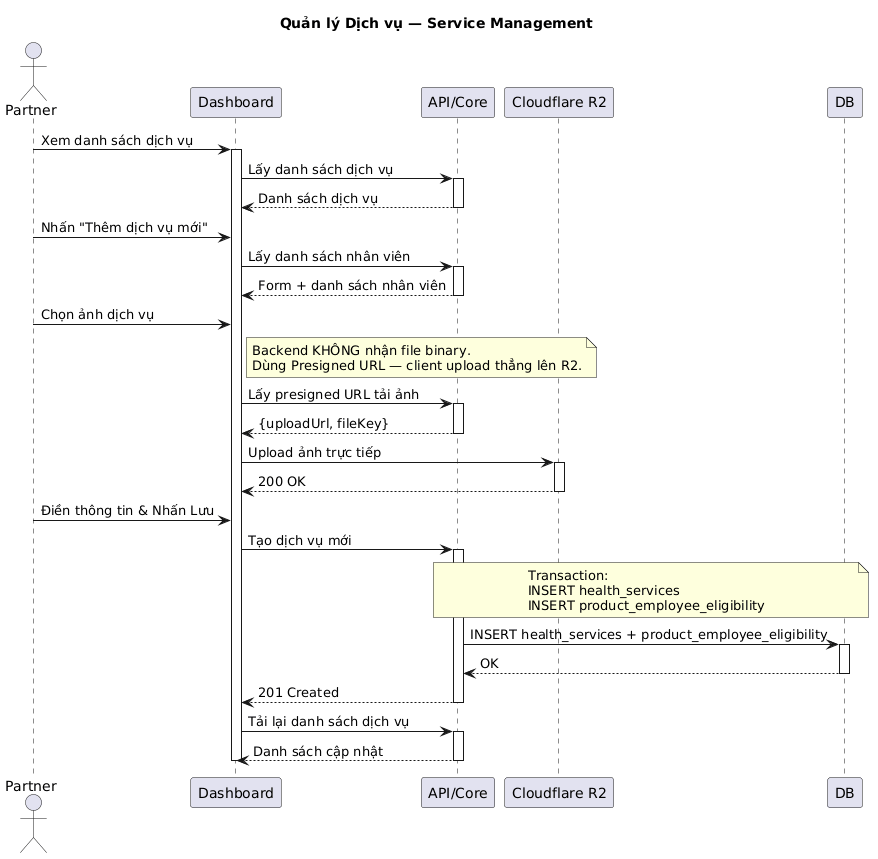

The diagram above was rendered by PlantUML. Its source (embedded in the PNG):
@startuml
skinparam responseMessageBelowArrow true
title Quản lý Dịch vụ — Service Management

actor Partner
participant Dashboard
participant "API/Core" as Core
participant "Cloudflare R2" as R2
participant DB

Partner -> Dashboard: Xem danh sách dịch vụ
activate Dashboard
Dashboard -> Core: Lấy danh sách dịch vụ
activate Core
Core --> Dashboard: Danh sách dịch vụ
deactivate Core

Partner -> Dashboard: Nhấn "Thêm dịch vụ mới"
Dashboard -> Core: Lấy danh sách nhân viên
activate Core
Core --> Dashboard: Form + danh sách nhân viên
deactivate Core

Partner -> Dashboard: Chọn ảnh dịch vụ
note right of Dashboard: Backend KHÔNG nhận file binary.\nDùng Presigned URL — client upload thẳng lên R2.
Dashboard -> Core: Lấy presigned URL tải ảnh
activate Core
Core --> Dashboard: {uploadUrl, fileKey}
deactivate Core
Dashboard -> R2: Upload ảnh trực tiếp
activate R2
R2 --> Dashboard: 200 OK
deactivate R2

Partner -> Dashboard: Điền thông tin & Nhấn Lưu
Dashboard -> Core: Tạo dịch vụ mới
activate Core
note over Core, DB: Transaction:\nINSERT health_services\nINSERT product_employee_eligibility
Core -> DB: INSERT health_services + product_employee_eligibility
activate DB
DB --> Core: OK
deactivate DB
Core --> Dashboard: 201 Created
deactivate Core
Dashboard -> Core: Tải lại danh sách dịch vụ
activate Core
Core --> Dashboard: Danh sách cập nhật
deactivate Core
deactivate Dashboard
@enduml